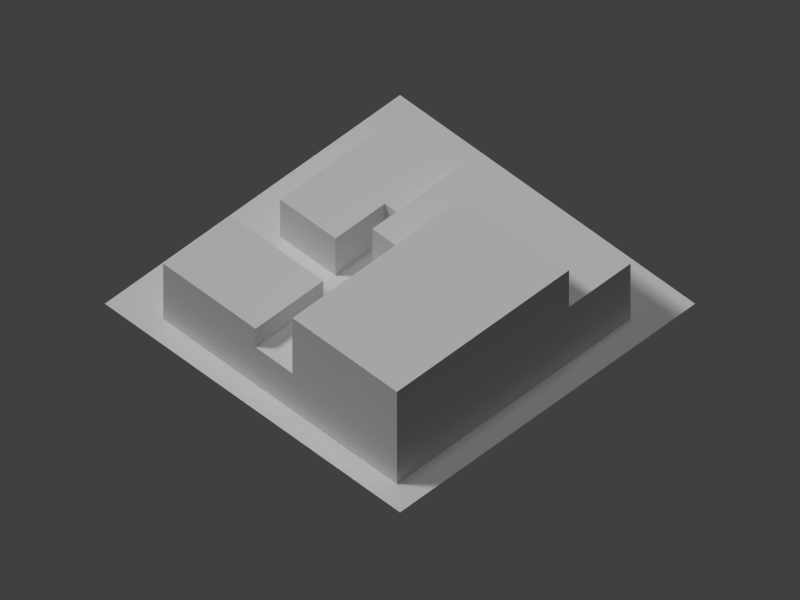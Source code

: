 # Source: res4.blend  (saved by Blender 2.69.0; exported with 4.5.12 LTS)
import bpy
from mathutils import Matrix  # noqa: F401  (used for matrix-valued properties, if any)

bpy.ops.wm.read_factory_settings(use_empty=True)
scene = bpy.context.scene
scene.name = 'Scene'

# ---- collections
col_collection_1 = bpy.data.collections.new('Collection 1'); scene.collection.children.link(col_collection_1)

# ---- materials (node trees are filled in below, after node groups)
mat_bldg3_mat = bpy.data.materials.new('Bldg3_Mat')
mat_bldg3_mat.alpha_threshold = 0.0
mat_bldg3_mat.use_transparent_shadow = False
mat_bldg3_mat.roughness = 0.5
mat_bldg3_mat.line_color = (0.0, 0.0, 0.0, 1.0)
mat_bldg2_mat = bpy.data.materials.new('Bldg2_Mat')
mat_bldg2_mat.alpha_threshold = 0.0
mat_bldg2_mat.use_transparent_shadow = False
mat_bldg2_mat.roughness = 0.5
mat_bldg2_mat.line_color = (0.0, 0.0, 0.0, 1.0)
mat_bldg1_mat = bpy.data.materials.new('Bldg1_Mat')
mat_bldg1_mat.alpha_threshold = 0.0
mat_bldg1_mat.use_transparent_shadow = False
mat_bldg1_mat.roughness = 0.5
mat_bldg1_mat.line_color = (0.0, 0.0, 0.0, 1.0)
mat_turf_mat = bpy.data.materials.new('Turf_Mat')
mat_turf_mat.alpha_threshold = 0.0
mat_turf_mat.use_transparent_shadow = False
mat_turf_mat.roughness = 0.5
mat_turf_mat.line_color = (0.0, 0.0, 0.0, 1.0)

# ---- material node trees

# ---- world
world_world = bpy.data.worlds.new('World'); scene.world = world_world
world_world.color = (0.05088, 0.05088, 0.05088)
world_world.use_sun_shadow = False
world_world.sun_shadow_jitter_overblur = 0.0
world_world.cycles.sampling_method = 'MANUAL'
world_world.cycles.sample_map_resolution = 256

# ---- cameras
cam_camera = bpy.data.cameras.new('Camera')
cam_camera.type = 'ORTHO'
cam_camera.clip_end = 200.0
cam_camera.lens = 35.0
cam_camera.sensor_width = 32.0
cam_camera.sensor_height = 18.0
cam_camera.ortho_scale = 92.0
cam_camera.display_size = 0.6
cam_camera.dof.focus_distance = 0.0
cam_camera.dof.aperture_fstop = 128.0

# ---- lights
light_sun_003 = bpy.data.lights.new('Sun.003', 'SUN')
light_sun_003.transmission_factor = 0.0
light_sun_003.angle = 0.1993
light_sun_003.energy = 1.0
light_sun_003.shadow_buffer_clip_start = 0.5
light_sun_003.shadow_soft_size = 0.1
light_sun_003.shadow_cascade_max_distance = 1000.0
light_sun_003.cycles.use_multiple_importance_sampling = False
light_sun_001 = bpy.data.lights.new('Sun.001', 'SUN')
light_sun_001.transmission_factor = 0.0
light_sun_001.angle = 0.1993
light_sun_001.energy = 1.0
light_sun_001.shadow_buffer_clip_start = 0.5
light_sun_001.shadow_soft_size = 0.1
light_sun_001.shadow_cascade_max_distance = 1000.0
light_sun_001.cycles.use_multiple_importance_sampling = False
light_hemi = bpy.data.lights.new('Hemi', 'SUN')
light_hemi.transmission_factor = 0.0
light_hemi.angle = 0.1993
light_hemi.energy = 0.4
light_hemi.shadow_buffer_clip_start = 0.5
light_hemi.shadow_soft_size = 0.1
light_hemi.shadow_cascade_max_distance = 1000.0
light_hemi.cycles.use_multiple_importance_sampling = False
light_sun = bpy.data.lights.new('Sun', 'SUN')
light_sun.transmission_factor = 0.0
light_sun.angle = 0.1993
light_sun.energy = 1.2
light_sun.shadow_buffer_clip_start = 0.5
light_sun.shadow_soft_size = 0.1
light_sun.shadow_cascade_max_distance = 1000.0
light_sun.cycles.use_multiple_importance_sampling = False

# ---- meshes
me_cube_003 = bpy.data.meshes.new('Cube.003')
me_cube_003.from_pydata([(-0.1579, -1.0, -1.0), (1.0, 1.0, -1.0), (-0.1579, -1.0, 1.0), (1.0, 1.0, 1.0), (-1.0, -1.0, -1.0), (-1.0, 1.0, -1.0), (-1.0, -1.0, 1.0), (-1.0, 1.0, 1.0), (-0.1579, -1.889, -1.0), (1.0, -1.889, -1.0), (-0.1579, -1.889, 1.0), (1.0, -1.889, 1.0)], [], [(0, 2, 6, 4), (3, 7, 6, 2, 10, 11), (0, 4, 5, 1, 9, 8), (6, 7, 5, 4), (11, 10, 8, 9), (2, 0, 8, 10), (3, 11, 9, 1), (1, 5, 7, 3)])
_uv = me_cube_003.uv_layers.new(name='UVMap')
_uv.uv.foreach_set('vector', [0.4545, 0.0, 0.4545, 0.24, 0.2121, 0.24, 0.2121, 0.0, 0.7879, 0.72, 0.2121, 0.72, 0.2121, 0.36, 0.4545, 0.36, 0.4545, 0.2, 0.7879, 0.2, 0.5, 1.0, 0.933, 0.75, 0.933, 0.25, 0.5, 0.0, 0.06699, 0.25, 0.06699, 0.75, 0.1818, 0.72, 0.1818, 0.36, 1.292e-07, 0.36, 0.0, 0.72, 0.0, 0.0, 1.0, 0.0, 1.0, 1.0, 0.0, 1.0, 0.1818, 0.36, 0.0, 0.36, 0.0, 0.2, 0.1818, 0.2, 0.8182, 0.72, 0.8182, 0.2, 1.0, 0.2, 1.0, 0.72, 0.7879, 1.0, 0.2121, 1.0, 0.2121, 0.76, 0.7879, 0.76])
me_cube_003.materials.append(mat_bldg3_mat)
me_cube_003.use_remesh_preserve_volume = False
me_cube_003.use_remesh_preserve_attributes = False
me_cube_003.use_mirror_vertex_groups = False
me_cube_003.update()
me_cube_002 = bpy.data.meshes.new('Cube.002')
me_cube_002.from_pydata([(-1.0, -1.0, -1.0), (-1.0, 1.0, -1.0), (0.5, 1.0, 1.0), (0.5, 1.941, 1.0), (0.5, 1.0, -1.0), (1.0, 1.0, 1.0), (1.0, -1.0, 1.0), (-1.0, -1.0, 2.333), (-1.0, 1.0, 2.333), (1.0, 1.0, 2.333), (1.0, -1.0, 2.333), (1.714, -1.0, -1.0), (1.714, -1.0, 1.0), (0.5, 1.941, -1.0), (1.714, 1.941, -1.0), (1.714, 1.941, 1.0)], [], [(4, 2, 3, 13), (0, 7, 8, 1), (4, 13, 14, 11, 0, 1), (11, 14, 15, 12), (3, 15, 14, 13), (10, 9, 8, 7), (6, 5, 9, 10), (2, 5, 6, 12, 15, 3), (0, 11, 12, 6, 10, 7), (2, 4, 1, 8, 9, 5)])
_uv = me_cube_002.uv_layers.new(name='UVMap')
_uv.uv.foreach_set('vector', [0.0, 0.5862, 0.1286, 0.5862, 0.1286, 0.7241, 0.0, 0.7241, 0.0, 0.2931, 0.2143, 0.2931, 0.2143, 0.5862, 0.0, 0.5862, 0.8139, 0.9495, 0.94, 0.9015, 0.9365, 0.7677, 0.8697, 0.7914, 0.7576, 0.8056, 0.761, 0.8552, 1.0, 0.2931, 1.0, 0.7241, 0.8714, 0.7241, 0.8714, 0.2931, 0.2143, 0.2931, 0.2143, 0.5862, 0.08571, 0.5862, 0.08571, 0.2931, 0.6286, 0.2931, 0.6286, 0.5862, 0.2286, 0.5862, 0.2286, 0.2931, 0.8714, 0.2931, 0.8714, 0.5862, 0.7857, 0.5862, 0.7857, 0.2931, 0.5286, 0.5862, 0.6286, 0.5862, 0.6286, 0.2931, 0.7714, 0.2931, 0.7714, 0.7241, 0.5286, 0.7241, 0.2286, 0.0, 0.7714, 0.0, 0.7714, 0.1552, 0.6286, 0.1552, 0.6286, 0.2586, 0.2286, 0.2586, 0.5286, 0.8448, 0.5286, 1.0, 0.2286, 1.0, 0.2286, 0.7414, 0.6286, 0.7414, 0.6286, 0.8448])
me_cube_002.materials.append(mat_bldg2_mat)
me_cube_002.use_remesh_preserve_volume = False
me_cube_002.use_remesh_preserve_attributes = False
me_cube_002.use_mirror_vertex_groups = False
me_cube_002.update()
me_cube_001 = bpy.data.meshes.new('Cube.001')
me_cube_001.from_pydata([(-1.0, 1.0, -1.0), (1.0, 1.0, -1.0), (-1.0, -1.0, 3.0), (1.0, -1.0, 3.0), (-1.0, -1.0, 5.0), (-1.0, 1.0, 5.0), (1.0, 1.0, 5.0), (1.0, -1.0, 5.0), (-1.0, -1.8, -1.0), (1.0, -1.8, -1.0), (-1.0, -1.8, 3.0), (1.0, -1.8, 3.0)], [], [(3, 11, 9, 1, 6, 7), (0, 5, 6, 1), (3, 2, 10, 11), (2, 3, 7, 4), (7, 6, 5, 4), (0, 8, 10, 2, 4, 5), (11, 10, 8, 9), (1, 9, 8, 0)])
_uv = me_cube_001.uv_layers.new(name='UVMap')
_uv.uv.foreach_set('vector', [0.2857, 0.5161, 0.2857, 0.3226, 0.0, 0.3226, 0.0, 1.0, 0.4286, 1.0, 0.4286, 0.5161, 1.0, 0.0, 1.0, 0.2903, 0.4762, 0.2903, 0.4762, 0.0, 1.0, 0.5161, 0.4762, 0.5161, 0.4762, 0.3226, 1.0, 0.3226, 0.4762, 0.1935, 1.0, 0.1935, 1.0, 0.2903, 0.4762, 0.2903, 1.0, 0.5161, 1.0, 1.0, 0.4762, 1.0, 0.4762, 0.5161, 0.0, 1.0, 0.0, 0.3226, 0.2857, 0.3226, 0.2857, 0.5161, 0.4286, 0.5161, 0.4286, 1.0, 0.0, 0.0, 1.0, 0.0, 1.0, 1.0, 0.0, 1.0, 0.0, 0.0, 1.0, 0.0, 1.0, 1.0, 0.0, 1.0])
me_cube_001.materials.append(mat_bldg1_mat)
me_cube_001.use_remesh_preserve_volume = False
me_cube_001.use_remesh_preserve_attributes = False
me_cube_001.use_mirror_vertex_groups = False
me_cube_001.update()
me_plane = bpy.data.meshes.new('Plane')
me_plane.from_pydata([(24.0, -24.0, 0.0), (-24.0, -24.0, 0.0), (24.0, 24.0, 0.0), (-24.0, 24.0, 0.0)], [], [(2, 3, 1, 0)])
_uv = me_plane.uv_layers.new(name='UVMap')
_uv.uv.foreach_set('vector', [1.0, 1.0, 0.0, 1.0, 0.0, 0.0, 1.0, 0.0])
me_plane.materials.append(mat_turf_mat)
me_plane.use_remesh_preserve_volume = False
me_plane.use_remesh_preserve_attributes = False
me_plane.use_mirror_vertex_groups = False
me_plane.update()

# ---- objects
ob_fakesun_001 = bpy.data.objects.new('FakeSun.001', light_sun_003)
ob_fakesun = bpy.data.objects.new('FakeSun', light_sun_001)
ob_cube_002 = bpy.data.objects.new('Cube.002', me_cube_003)
ob_cube_001 = bpy.data.objects.new('Cube.001', me_cube_002)
ob_cube = bpy.data.objects.new('Cube', me_cube_001)
ob_hemi = bpy.data.objects.new('Hemi', light_hemi)
ob_sun = bpy.data.objects.new('Sun', light_sun)
ob_plane = bpy.data.objects.new('Plane', me_plane)
ob_camera = bpy.data.objects.new('Camera', cam_camera)

# ---- transforms, parenting, visibility, modifiers, constraints
ob_fakesun_001.location = (-7.529, -49.58, 51.54)
ob_fakesun_001.rotation_euler = (2.415e-08, -0.5592, 1.492)
ob_fakesun_001.hide_render = True
ob_fakesun_001.lineart.crease_threshold = 0.0
ob_fakesun.location = (30.55, 37.44, 53.48)
ob_fakesun.rotation_euler = (2.66e-08, 0.5832, 0.9718)
ob_fakesun.hide_render = True
ob_fakesun.lineart.crease_threshold = 0.0
ob_cube_002.location = (7.5, 13.0, 3.0)
ob_cube_002.scale = (9.5, 4.5, 3.0)
ob_cube_002.lineart.crease_threshold = 0.0
ob_cube_001.location = (-7.0, -12.0, 4.5)
ob_cube_001.scale = (14.0, 8.5, 4.5)
ob_cube_001.lineart.crease_threshold = 0.0
ob_cube.location = (-15.5, 10.0, 1.5)
ob_cube.scale = (5.5, 7.5, 1.5)
ob_cube.lineart.crease_threshold = 0.0
ob_hemi.location = (0.0, 0.0, 100.0)
ob_hemi.lineart.crease_threshold = 0.0
ob_sun.location = (-41.8, 49.26, 60.0)
ob_sun.rotation_euler = (0.6981, 0.0, -2.443)
ob_sun.lineart.crease_threshold = 0.0
ob_plane.location = (0.0, 0.0, 0.0)
ob_plane.lineart.crease_threshold = 0.0
ob_camera.location = (-42.0, -42.0, 60.0)
ob_camera.rotation_euler = (0.7854, 0.0, -0.7854)
ob_camera.lock_rotations_4d = False
ob_camera.empty_display_type = 'ARROWS'
ob_camera.color = (0.0, 0.0, 0.0, 0.0)
ob_camera.hide_viewport = True
ob_camera.display_type = 'WIRE'
ob_camera.lineart.crease_threshold = 0.0

# ---- collection membership
col_collection_1.objects.link(ob_fakesun_001)
col_collection_1.objects.link(ob_fakesun)
col_collection_1.objects.link(ob_cube_002)
col_collection_1.objects.link(ob_cube_001)
col_collection_1.objects.link(ob_cube)
col_collection_1.objects.link(ob_hemi)
col_collection_1.objects.link(ob_sun)
col_collection_1.objects.link(ob_plane)
col_collection_1.objects.link(ob_camera)

# ---- scene / render settings (as saved in the file)
scene.camera = ob_camera
scene.frame_start = 1; scene.frame_end = 250; scene.frame_set(1)
scene.render.engine = 'BLENDER_EEVEE_NEXT'
scene.render.image_settings.color_mode = 'RGB'
scene.render.image_settings.compression = 90
scene.render.resolution_x = 1600
scene.render.resolution_y = 1200
scene.render.resolution_percentage = 50
scene.render.dither_intensity = 0.0
scene.render.film_transparent = True
scene.render.bake_margin = 2
scene.render.bake_bias = 0.0
scene.cycles.use_denoising = False
scene.cycles.samples = 10
scene.cycles.sampling_pattern = 'TABULATED_SOBOL'
scene.cycles.light_sampling_threshold = 0.0
scene.cycles.use_adaptive_sampling = False
scene.cycles.use_light_tree = False
scene.cycles.blur_glossy = 0.0
scene.cycles.volume_bounces = 1
scene.cycles.pixel_filter_type = 'GAUSSIAN'
scene.cycles.sample_clamp_indirect = 0.0
scene.view_settings.view_transform = 'Standard'
bpy.context.view_layer.update()
